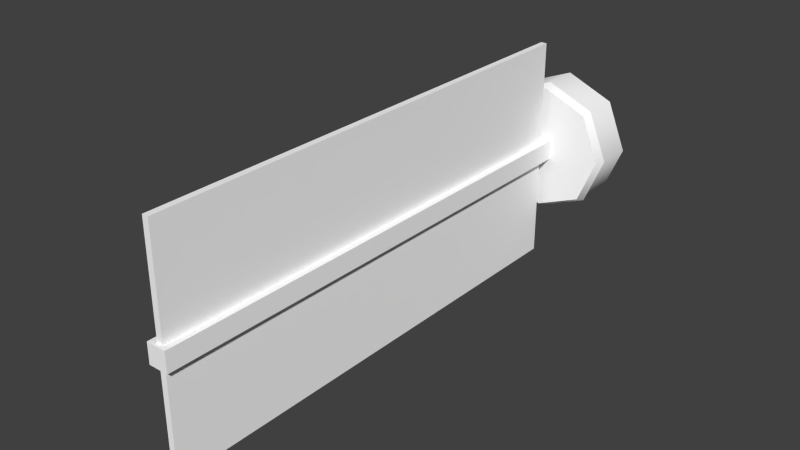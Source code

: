# Source: SolarPanel.blend  (saved by Blender 2.76.0; exported with 4.5.12 LTS)
import bpy
from mathutils import Matrix  # noqa: F401  (used for matrix-valued properties, if any)

bpy.ops.wm.read_factory_settings(use_empty=True)
scene = bpy.context.scene
scene.name = 'Scene'

# ---- collections
col_collection_1 = bpy.data.collections.new('Collection 1'); scene.collection.children.link(col_collection_1)

# ---- materials (node trees are filled in below, after node groups)
mat_colors = bpy.data.materials.new('Colors')
mat_colors.alpha_threshold = 0.0
mat_colors.use_transparent_shadow = False
mat_colors.diffuse_color = (1.0, 1.0, 1.0, 1.0)
mat_colors.roughness = 0.5

# ---- node groups
ng_auto_smooth = bpy.data.node_groups.new('Auto Smooth', 'GeometryNodeTree')
_s = ng_auto_smooth.interface.new_socket(name='Geometry', in_out='OUTPUT', socket_type='NodeSocketGeometry')
_s = ng_auto_smooth.interface.new_socket(name='Geometry', in_out='INPUT', socket_type='NodeSocketGeometry')
_s = ng_auto_smooth.interface.new_socket(name='Angle', in_out='INPUT', socket_type='NodeSocketFloat')
_s.subtype = 'ANGLE'
_s.min_value = 0.0
_s.max_value = 3.142
ng_auto_smooth.is_modifier = True
_N = ng_auto_smooth.nodes; _L = ng_auto_smooth.links
n0 = _N.new('NodeGroupOutput'); n0.name = 'Group Output'; n0.location = (480, -100)
n1 = _N.new('NodeGroupInput'); n1.name = 'Group Input'; n1.location = (-420, -300)
n2 = _N.new('NodeGroupInput'); n2.name = 'Group Input.001'; n2.location = (-60, -100)
n3 = _N.new('GeometryNodeSetShadeSmooth'); n3.name = 'Set Shade Smooth'; n3.location = (120, -100)
n3.domain = 'EDGE'
n4 = _N.new('GeometryNodeSetShadeSmooth'); n4.name = 'Set Shade Smooth.001'; n4.location = (300, -100)
n5 = _N.new('GeometryNodeInputMeshEdgeAngle'); n5.name = 'Edge Angle'; n5.location = (-420, -220)
n6 = _N.new('GeometryNodeInputEdgeSmooth'); n6.name = 'Is Edge Smooth'; n6.location = (-60, -160)
n7 = _N.new('GeometryNodeInputShadeSmooth'); n7.name = 'Is Face Smooth'; n7.location = (-240, -340)
n8 = _N.new('FunctionNodeBooleanMath'); n8.name = 'Boolean Math'; n8.location = (-60, -220)
n9 = _N.new('FunctionNodeCompare'); n9.name = 'Compare'; n9.location = (-240, -180)
n9.operation = 'LESS_EQUAL'
_L.new(n5.outputs[0], n9.inputs[0])
_L.new(n4.outputs[0], n0.inputs[0])
_L.new(n1.outputs[1], n9.inputs[1])
_L.new(n9.outputs[0], n8.inputs[0])
_L.new(n7.outputs[0], n8.inputs[1])
_L.new(n2.outputs[0], n3.inputs[0])
_L.new(n6.outputs[0], n3.inputs[1])
_L.new(n3.outputs[0], n4.inputs[0])
_L.new(n8.outputs[0], n3.inputs[2])
n0.is_active_output = True

# ---- material node trees

# ---- world
world_world = bpy.data.worlds.new('World'); scene.world = world_world
world_world.color = (0.05088, 0.05088, 0.05088)
world_world.use_sun_shadow = False
world_world.sun_shadow_jitter_overblur = 0.0
world_world.cycles.sampling_method = 'MANUAL'
world_world.cycles.sample_map_resolution = 256

# ---- meshes
me_mesh = bpy.data.meshes.new('Mesh')
me_mesh.from_pydata([(-0.01254, -0.4647, -0.4233), (-0.01254, -0.4647, 1.577), (-0.01254, 0.4647, -0.4233), (-0.01254, 0.4647, 1.577), (0.01254, -0.4647, -0.4233), (0.01254, -0.4647, 1.577), (0.01254, 0.4647, -0.4233), (0.01254, 0.4647, 1.577), (-0.04035, -0.04129, -0.4788), (-0.04035, -0.04129, 1.593), (-0.04035, 0.04129, -0.4788), (-0.04035, 0.04129, 1.593), (0.04035, -0.04129, -0.4788), (0.04035, -0.04129, 1.593), (0.04035, 0.04129, -0.4788), (0.04035, 0.04129, 1.593), (1.284e-09, 0.2621, -0.4584), (-0.1853, 0.1853, -0.4584), (-0.2621, -1.017e-08, -0.4584), (-0.1853, -0.1853, -0.4584), (2.42e-08, -0.2621, -0.4584), (0.1853, -0.1853, -0.4584), (0.2621, 4.41e-09, -0.4584), (0.1853, 0.1853, -0.4584), (-0.1982, 0.1982, -0.4922), (7.762e-10, 0.2803, -0.4922), (-0.2803, -1.114e-08, -0.4922), (-0.1982, -0.1982, -0.4922), (2.528e-08, -0.2803, -0.4922), (0.1982, -0.1982, -0.4922), (0.2803, 4.457e-09, -0.4922), (0.1982, 0.1982, -0.4922), (-0.1982, 0.1982, -0.6435), (7.762e-10, 0.2803, -0.6435), (-0.2803, -1.114e-08, -0.6435), (-0.1982, -0.1982, -0.6435), (2.528e-08, -0.2803, -0.6435), (0.1982, -0.1982, -0.6435), (0.2803, 4.457e-09, -0.6435), (0.1982, 0.1982, -0.6435)], [], [(1, 3, 2, 0), (3, 7, 6, 2), (7, 5, 4, 6), (5, 1, 0, 4), (0, 2, 6, 4), (5, 7, 3, 1), (9, 11, 10, 8), (11, 15, 14, 10), (15, 13, 12, 14), (13, 9, 8, 12), (13, 15, 11, 9), (17, 18, 19, 20, 21, 22, 23, 16), (31, 39, 33, 25), (23, 31, 25, 16), (22, 30, 31, 23), (21, 29, 30, 22), (20, 28, 29, 21), (19, 27, 28, 20), (18, 26, 27, 19), (17, 24, 26, 18), (16, 25, 24, 17), (32, 33, 39, 38, 37, 36, 35, 34), (30, 38, 39, 31), (29, 37, 38, 30), (28, 36, 37, 29), (27, 35, 36, 28), (26, 34, 35, 27), (24, 32, 34, 26), (25, 33, 32, 24)])
me_mesh.polygons.foreach_set('use_smooth', [0, 0, 0, 0, 0, 0, 0, 0, 0, 0, 0, 0, 1, 1, 1, 1, 1, 1, 1, 1, 1, 0, 1, 1, 1, 1, 1, 1, 1])
_k = set([(24, 25), (24, 26), (25, 31), (26, 27), (27, 28), (28, 29), (29, 30), (30, 31)])
me_mesh.attributes.new('sharp_edge', 'BOOLEAN', 'EDGE').data.foreach_set('value', [ (min(e.vertices), max(e.vertices)) in _k for e in me_mesh.edges])
_uv = me_mesh.uv_layers.new(name='UVMap')
_uv.uv.foreach_set('vector', [0.6332, 0.6371, 0.8903, 0.6371, 0.8903, 0.8942, 0.6332, 0.8942, 0.6332, 0.6371, 0.8903, 0.6371, 0.8903, 0.8942, 0.6332, 0.8942, 0.6332, 0.6371, 0.8903, 0.6371, 0.8903, 0.8942, 0.6332, 0.8942, 0.6332, 0.6371, 0.8903, 0.6371, 0.8903, 0.8942, 0.6332, 0.8942, 0.6332, 0.6371, 0.8903, 0.6371, 0.8903, 0.8942, 0.6332, 0.8942, 0.6332, 0.6371, 0.8903, 0.6371, 0.8903, 0.8942, 0.6332, 0.8942, 0.1117, 0.6273, 0.3688, 0.6273, 0.3688, 0.8844, 0.1117, 0.8844, 0.1117, 0.6273, 0.3688, 0.6273, 0.3688, 0.8844, 0.1117, 0.8844, 0.1117, 0.6273, 0.3688, 0.6273, 0.3688, 0.8844, 0.1117, 0.8844, 0.1117, 0.6273, 0.3688, 0.6273, 0.3688, 0.8844, 0.1117, 0.8844, 0.1117, 0.6273, 0.3688, 0.6273, 0.3688, 0.8844, 0.1117, 0.8844, 0.2402, 0.8844, 0.3311, 0.8468, 0.3688, 0.7559, 0.3311, 0.6649, 0.2402, 0.6273, 0.1493, 0.6649, 0.1117, 0.7559, 0.1493, 0.8468, 0.1117, 0.6273, 0.3688, 0.6273, 0.3688, 0.8844, 0.1117, 0.8844, 0.1175, 0.1175, 0.3747, 0.1175, 0.3747, 0.3747, 0.1175, 0.3747, 0.1175, 0.1175, 0.3747, 0.1175, 0.3747, 0.3747, 0.1175, 0.3747, 0.1175, 0.1175, 0.3747, 0.1175, 0.3747, 0.3747, 0.1175, 0.3747, 0.1175, 0.1175, 0.3747, 0.1175, 0.3747, 0.3747, 0.1175, 0.3747, 0.1175, 0.1175, 0.3747, 0.1175, 0.3747, 0.3747, 0.1175, 0.3747, 0.1175, 0.1175, 0.3747, 0.1175, 0.3747, 0.3747, 0.1175, 0.3747, 0.1175, 0.1175, 0.3747, 0.1175, 0.3747, 0.3747, 0.1175, 0.3747, 0.1175, 0.1175, 0.3747, 0.1175, 0.3747, 0.3747, 0.1175, 0.3747, 0.7812, 0.9079, 0.8722, 0.8702, 0.9098, 0.7793, 0.8722, 0.6884, 0.7812, 0.6507, 0.6903, 0.6884, 0.6527, 0.7793, 0.6903, 0.8702, 0.1117, 0.6273, 0.3688, 0.6273, 0.3688, 0.8844, 0.1117, 0.8844, 0.1117, 0.6273, 0.3688, 0.6273, 0.3688, 0.8844, 0.1117, 0.8844, 0.1117, 0.6273, 0.3688, 0.6273, 0.3688, 0.8844, 0.1117, 0.8844, 0.1117, 0.6273, 0.3688, 0.6273, 0.3688, 0.8844, 0.1117, 0.8844, 0.1117, 0.6273, 0.3688, 0.6273, 0.3688, 0.8844, 0.1117, 0.8844, 0.1117, 0.6273, 0.3688, 0.6273, 0.3688, 0.8844, 0.1117, 0.8844, 0.1117, 0.6273, 0.3688, 0.6273, 0.3688, 0.8844, 0.1117, 0.8844])
me_mesh.materials.append(mat_colors)
me_mesh.use_remesh_preserve_volume = False
me_mesh.use_remesh_preserve_attributes = False
me_mesh.use_mirror_vertex_groups = False
me_mesh.update()

# ---- objects
ob_solarpanel = bpy.data.objects.new('SolarPanel', me_mesh)

# ---- transforms, parenting, visibility, modifiers, constraints
ob_solarpanel.location = (0.0, 0.0, 0.0)
ob_solarpanel.rotation_euler = (1.571, 0.0, 0.0)
ob_solarpanel.lineart.crease_threshold = 0.0
_m = ob_solarpanel.modifiers.new('Auto Smooth', 'NODES')
_m.node_group = ng_auto_smooth
_gi = [s.identifier for s in ng_auto_smooth.interface.items_tree if s.item_type == 'SOCKET' and s.in_out == 'INPUT']
_m[_gi[1]] = 3.142  # Angle

# ---- collection membership
col_collection_1.objects.link(ob_solarpanel)

# ---- scene / render settings (as saved in the file)
scene.frame_start = 1; scene.frame_end = 250; scene.frame_set(1)
scene.render.engine = 'BLENDER_EEVEE_NEXT'
scene.render.resolution_percentage = 50
scene.render.dither_intensity = 0.0
scene.cycles.use_denoising = False
scene.cycles.samples = 10
scene.cycles.sampling_pattern = 'TABULATED_SOBOL'
scene.cycles.light_sampling_threshold = 0.0
scene.cycles.use_adaptive_sampling = False
scene.cycles.use_light_tree = False
scene.cycles.blur_glossy = 0.0
scene.cycles.pixel_filter_type = 'GAUSSIAN'
scene.cycles.sample_clamp_indirect = 0.0
scene.view_settings.view_transform = 'Standard'
bpy.context.view_layer.update()

# ---- added for rendering (the .blend has no active camera and no usable light): camera, sun
cam_auto = bpy.data.cameras.new('AutoCamera')
cam_auto.lens = 50.0
cam_auto.sensor_width = 36.0
cam_auto.clip_end = 1000.0
ob_auto_camera = bpy.data.objects.new('AutoCamera', cam_auto)
scene.collection.objects.link(ob_auto_camera)
ob_auto_camera.location = (2.30025, -3.23521, 1.8402)
ob_auto_camera.rotation_euler = (1.09748, -7.21219e-08, 0.694738)
scene.camera = ob_auto_camera
light_auto_sun = bpy.data.lights.new('AutoSun', 'SUN')
light_auto_sun.energy = 3.0
light_auto_sun.angle = 0.0523599
ob_auto_sun = bpy.data.objects.new('AutoSun', light_auto_sun)
scene.collection.objects.link(ob_auto_sun)
ob_auto_sun.rotation_euler = (0.872665, 0.174533, 0.523599)
bpy.context.view_layer.update()
